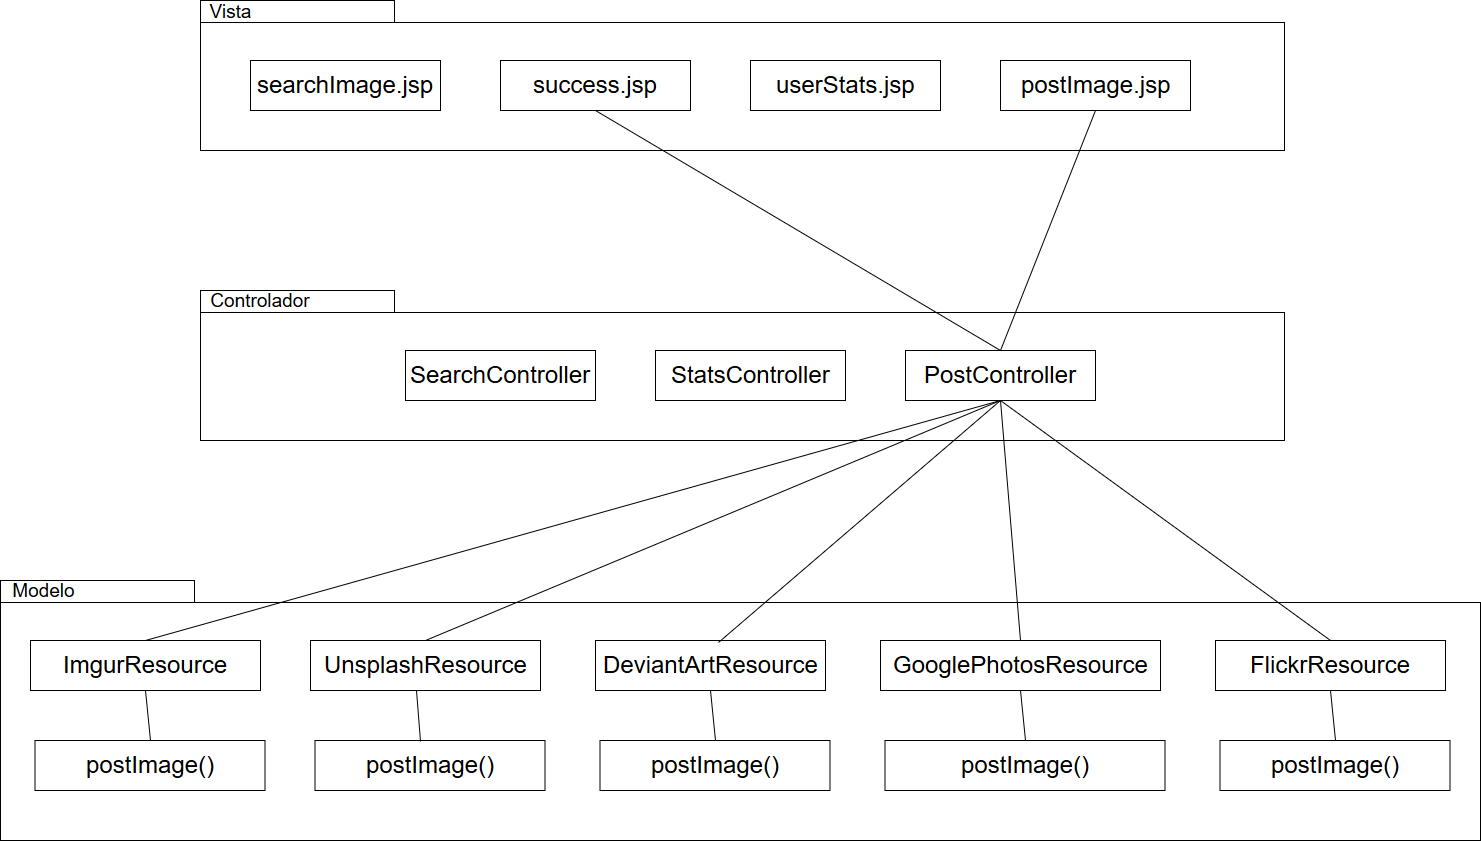

The diagram above was exported from draw.io. Its source (the exported page's mxGraphModel, read from the mxfile embedded in the PNG):
<mxGraphModel dx="2221" dy="737" grid="1" gridSize="10" guides="1" tooltips="1" connect="1" arrows="1" fold="1" page="1" pageScale="1" pageWidth="827" pageHeight="1169" background="#ffffff" math="0" shadow="0">
  <root>
    <mxCell id="0" />
    <mxCell id="1" parent="0" />
    <mxCell id="6e0c8c40b5770093-72" value="" style="shape=folder;fontStyle=1;spacingTop=10;tabWidth=194;tabHeight=22;tabPosition=left;html=1;rounded=0;shadow=0;comic=0;labelBackgroundColor=none;strokeColor=#000000;strokeWidth=1;fillColor=none;fontFamily=Verdana;fontSize=10;fontColor=#000000;align=center;" parent="1" vertex="1">
      <mxGeometry x="-290" y="30" width="1084" height="150" as="geometry" />
    </mxCell>
    <mxCell id="g00if24EPybIA3mwG0NS-2" value="&lt;font style=&quot;font-size: 24px&quot;&gt;searchImage.jsp&lt;/font&gt;" style="html=1;" parent="1" vertex="1">
      <mxGeometry x="-240" y="90" width="190" height="50" as="geometry" />
    </mxCell>
    <mxCell id="g00if24EPybIA3mwG0NS-3" value="&lt;font style=&quot;font-size: 24px&quot;&gt;success.jsp&lt;/font&gt;" style="html=1;" parent="1" vertex="1">
      <mxGeometry x="10" y="90" width="190" height="50" as="geometry" />
    </mxCell>
    <mxCell id="g00if24EPybIA3mwG0NS-4" value="&lt;font style=&quot;font-size: 24px&quot;&gt;userStats.jsp&lt;/font&gt;" style="html=1;" parent="1" vertex="1">
      <mxGeometry x="260" y="90" width="190" height="50" as="geometry" />
    </mxCell>
    <mxCell id="g00if24EPybIA3mwG0NS-7" value="" style="shape=folder;fontStyle=1;spacingTop=10;tabWidth=194;tabHeight=22;tabPosition=left;html=1;rounded=0;shadow=0;comic=0;labelBackgroundColor=none;strokeColor=#000000;strokeWidth=1;fillColor=none;fontFamily=Verdana;fontSize=10;fontColor=#000000;align=center;" parent="1" vertex="1">
      <mxGeometry x="-290" y="320" width="1084" height="150" as="geometry" />
    </mxCell>
    <mxCell id="g00if24EPybIA3mwG0NS-8" value="&lt;font style=&quot;font-size: 24px&quot;&gt;SearchController&lt;/font&gt;" style="html=1;" parent="1" vertex="1">
      <mxGeometry x="-85" y="380" width="190" height="50" as="geometry" />
    </mxCell>
    <mxCell id="g00if24EPybIA3mwG0NS-9" value="&lt;font style=&quot;font-size: 24px&quot;&gt;StatsController&lt;/font&gt;" style="html=1;" parent="1" vertex="1">
      <mxGeometry x="165" y="380" width="190" height="50" as="geometry" />
    </mxCell>
    <mxCell id="g00if24EPybIA3mwG0NS-10" value="&lt;font style=&quot;font-size: 24px&quot;&gt;PostController&lt;/font&gt;" style="html=1;" parent="1" vertex="1">
      <mxGeometry x="415" y="380" width="190" height="50" as="geometry" />
    </mxCell>
    <mxCell id="g00if24EPybIA3mwG0NS-13" value="&lt;font style=&quot;font-size: 24px&quot;&gt;postImage.jsp&lt;/font&gt;" style="html=1;" parent="1" vertex="1">
      <mxGeometry x="510" y="90" width="190" height="50" as="geometry" />
    </mxCell>
    <mxCell id="g00if24EPybIA3mwG0NS-14" value="" style="shape=folder;fontStyle=1;spacingTop=10;tabWidth=194;tabHeight=22;tabPosition=left;html=1;rounded=0;shadow=0;comic=0;labelBackgroundColor=none;strokeColor=#000000;strokeWidth=1;fillColor=none;fontFamily=Verdana;fontSize=10;fontColor=#000000;align=center;" parent="1" vertex="1">
      <mxGeometry x="-490" y="610" width="1480" height="260" as="geometry" />
    </mxCell>
    <mxCell id="g00if24EPybIA3mwG0NS-15" value="&lt;font style=&quot;font-size: 24px&quot;&gt;ImgurResource&lt;/font&gt;" style="html=1;" parent="1" vertex="1">
      <mxGeometry x="-460" y="670" width="230" height="50" as="geometry" />
    </mxCell>
    <mxCell id="g00if24EPybIA3mwG0NS-16" value="&lt;font style=&quot;font-size: 24px&quot;&gt;UnsplashResource&lt;/font&gt;" style="html=1;" parent="1" vertex="1">
      <mxGeometry x="-180" y="670" width="230" height="50" as="geometry" />
    </mxCell>
    <mxCell id="g00if24EPybIA3mwG0NS-17" value="&lt;span style=&quot;font-size: 24px&quot;&gt;DeviantArtResource&lt;/span&gt;" style="html=1;" parent="1" vertex="1">
      <mxGeometry x="105" y="670" width="230" height="50" as="geometry" />
    </mxCell>
    <mxCell id="g00if24EPybIA3mwG0NS-18" value="&lt;font style=&quot;font-size: 24px&quot;&gt;GooglePhotosResource&lt;/font&gt;" style="html=1;" parent="1" vertex="1">
      <mxGeometry x="390" y="670" width="280" height="50" as="geometry" />
    </mxCell>
    <mxCell id="g00if24EPybIA3mwG0NS-19" value="&lt;font style=&quot;font-size: 24px&quot;&gt;FlickrResource&lt;/font&gt;" style="html=1;" parent="1" vertex="1">
      <mxGeometry x="725" y="670" width="230" height="50" as="geometry" />
    </mxCell>
    <mxCell id="g00if24EPybIA3mwG0NS-20" value="&lt;font style=&quot;font-size: 24px&quot;&gt;postImage()&lt;/font&gt;" style="html=1;" parent="1" vertex="1">
      <mxGeometry x="-455.5" y="770" width="230" height="50" as="geometry" />
    </mxCell>
    <mxCell id="g00if24EPybIA3mwG0NS-21" value="&lt;font style=&quot;font-size: 24px&quot;&gt;&lt;font style=&quot;font-size: 24px&quot;&gt;postImage&lt;/font&gt;()&lt;/font&gt;" style="html=1;" parent="1" vertex="1">
      <mxGeometry x="-175.5" y="770" width="230" height="50" as="geometry" />
    </mxCell>
    <mxCell id="g00if24EPybIA3mwG0NS-22" value="&lt;font style=&quot;font-size: 24px&quot;&gt;postImage()&lt;/font&gt;" style="html=1;" parent="1" vertex="1">
      <mxGeometry x="109.5" y="770" width="230" height="50" as="geometry" />
    </mxCell>
    <mxCell id="g00if24EPybIA3mwG0NS-23" value="&lt;font style=&quot;font-size: 24px&quot;&gt;postImage()&lt;/font&gt;" style="html=1;" parent="1" vertex="1">
      <mxGeometry x="394.5" y="770" width="280" height="50" as="geometry" />
    </mxCell>
    <mxCell id="g00if24EPybIA3mwG0NS-24" value="&lt;font style=&quot;font-size: 24px&quot;&gt;postImage()&lt;/font&gt;" style="html=1;" parent="1" vertex="1">
      <mxGeometry x="729.5" y="770" width="230" height="50" as="geometry" />
    </mxCell>
    <mxCell id="dt3K8J3tDlSnhYRttBVR-1" value="&lt;font style=&quot;font-size: 19px&quot;&gt;Vista&lt;/font&gt;" style="text;html=1;strokeColor=none;fillColor=none;align=center;verticalAlign=middle;whiteSpace=wrap;rounded=0;" parent="1" vertex="1">
      <mxGeometry x="-280" y="32" width="40" height="20" as="geometry" />
    </mxCell>
    <mxCell id="dt3K8J3tDlSnhYRttBVR-2" value="&lt;font style=&quot;font-size: 19px&quot;&gt;Controlador&lt;/font&gt;" style="text;html=1;strokeColor=none;fillColor=none;align=center;verticalAlign=middle;whiteSpace=wrap;rounded=0;" parent="1" vertex="1">
      <mxGeometry x="-251" y="321" width="40" height="20" as="geometry" />
    </mxCell>
    <mxCell id="dt3K8J3tDlSnhYRttBVR-6" value="&lt;font style=&quot;font-size: 19px&quot;&gt;Modelo&lt;/font&gt;" style="text;html=1;strokeColor=none;fillColor=none;align=center;verticalAlign=middle;whiteSpace=wrap;rounded=0;" parent="1" vertex="1">
      <mxGeometry x="-467" y="611" width="40" height="20" as="geometry" />
    </mxCell>
    <mxCell id="Swqlzgtv1aiGDoix11ZV-1" value="" style="endArrow=none;html=1;entryX=0.5;entryY=1;entryDx=0;entryDy=0;exitX=0.5;exitY=0;exitDx=0;exitDy=0;" edge="1" parent="1" source="g00if24EPybIA3mwG0NS-10" target="g00if24EPybIA3mwG0NS-3">
      <mxGeometry width="50" height="50" relative="1" as="geometry">
        <mxPoint x="200" y="250" as="sourcePoint" />
        <mxPoint x="250" y="200" as="targetPoint" />
      </mxGeometry>
    </mxCell>
    <mxCell id="Swqlzgtv1aiGDoix11ZV-2" value="" style="endArrow=none;html=1;entryX=0.5;entryY=1;entryDx=0;entryDy=0;exitX=0.5;exitY=0;exitDx=0;exitDy=0;" edge="1" parent="1" source="g00if24EPybIA3mwG0NS-10" target="g00if24EPybIA3mwG0NS-13">
      <mxGeometry width="50" height="50" relative="1" as="geometry">
        <mxPoint x="430" y="290" as="sourcePoint" />
        <mxPoint x="480" y="240" as="targetPoint" />
      </mxGeometry>
    </mxCell>
    <mxCell id="Swqlzgtv1aiGDoix11ZV-3" value="" style="endArrow=none;html=1;exitX=0.5;exitY=0;exitDx=0;exitDy=0;" edge="1" parent="1" source="g00if24EPybIA3mwG0NS-19">
      <mxGeometry width="50" height="50" relative="1" as="geometry">
        <mxPoint x="500" y="540" as="sourcePoint" />
        <mxPoint x="510" y="430" as="targetPoint" />
      </mxGeometry>
    </mxCell>
    <mxCell id="Swqlzgtv1aiGDoix11ZV-4" value="" style="endArrow=none;html=1;exitX=0.5;exitY=0;exitDx=0;exitDy=0;" edge="1" parent="1" source="g00if24EPybIA3mwG0NS-18">
      <mxGeometry width="50" height="50" relative="1" as="geometry">
        <mxPoint x="440" y="540" as="sourcePoint" />
        <mxPoint x="510" y="430" as="targetPoint" />
      </mxGeometry>
    </mxCell>
    <mxCell id="Swqlzgtv1aiGDoix11ZV-5" value="" style="endArrow=none;html=1;exitX=0.535;exitY=0.04;exitDx=0;exitDy=0;exitPerimeter=0;" edge="1" parent="1" source="g00if24EPybIA3mwG0NS-17">
      <mxGeometry width="50" height="50" relative="1" as="geometry">
        <mxPoint x="280" y="580" as="sourcePoint" />
        <mxPoint x="510" y="430" as="targetPoint" />
      </mxGeometry>
    </mxCell>
    <mxCell id="Swqlzgtv1aiGDoix11ZV-6" value="" style="endArrow=none;html=1;entryX=0.5;entryY=1;entryDx=0;entryDy=0;exitX=0.5;exitY=0;exitDx=0;exitDy=0;" edge="1" parent="1" source="g00if24EPybIA3mwG0NS-16" target="g00if24EPybIA3mwG0NS-10">
      <mxGeometry width="50" height="50" relative="1" as="geometry">
        <mxPoint x="190" y="610" as="sourcePoint" />
        <mxPoint x="240" y="560" as="targetPoint" />
      </mxGeometry>
    </mxCell>
    <mxCell id="Swqlzgtv1aiGDoix11ZV-7" value="" style="endArrow=none;html=1;exitX=0.5;exitY=0;exitDx=0;exitDy=0;" edge="1" parent="1" source="g00if24EPybIA3mwG0NS-15">
      <mxGeometry width="50" height="50" relative="1" as="geometry">
        <mxPoint x="-140" y="620" as="sourcePoint" />
        <mxPoint x="510" y="430" as="targetPoint" />
      </mxGeometry>
    </mxCell>
    <mxCell id="Swqlzgtv1aiGDoix11ZV-8" value="" style="endArrow=none;html=1;entryX=0.5;entryY=1;entryDx=0;entryDy=0;exitX=0.5;exitY=0;exitDx=0;exitDy=0;" edge="1" parent="1" source="g00if24EPybIA3mwG0NS-20" target="g00if24EPybIA3mwG0NS-15">
      <mxGeometry width="50" height="50" relative="1" as="geometry">
        <mxPoint x="-580" y="810" as="sourcePoint" />
        <mxPoint x="-530" y="760" as="targetPoint" />
      </mxGeometry>
    </mxCell>
    <mxCell id="Swqlzgtv1aiGDoix11ZV-9" value="" style="endArrow=none;html=1;entryX=0.461;entryY=1;entryDx=0;entryDy=0;entryPerimeter=0;exitX=0.459;exitY=0.02;exitDx=0;exitDy=0;exitPerimeter=0;" edge="1" parent="1" source="g00if24EPybIA3mwG0NS-21" target="g00if24EPybIA3mwG0NS-16">
      <mxGeometry width="50" height="50" relative="1" as="geometry">
        <mxPoint x="-180" y="790" as="sourcePoint" />
        <mxPoint x="-130" y="740" as="targetPoint" />
      </mxGeometry>
    </mxCell>
    <mxCell id="Swqlzgtv1aiGDoix11ZV-10" value="" style="endArrow=none;html=1;entryX=0.5;entryY=1;entryDx=0;entryDy=0;exitX=0.5;exitY=0;exitDx=0;exitDy=0;" edge="1" parent="1" source="g00if24EPybIA3mwG0NS-22" target="g00if24EPybIA3mwG0NS-17">
      <mxGeometry width="50" height="50" relative="1" as="geometry">
        <mxPoint x="60" y="810" as="sourcePoint" />
        <mxPoint x="110" y="760" as="targetPoint" />
      </mxGeometry>
    </mxCell>
    <mxCell id="Swqlzgtv1aiGDoix11ZV-11" value="" style="endArrow=none;html=1;entryX=0.5;entryY=1;entryDx=0;entryDy=0;exitX=0.5;exitY=0;exitDx=0;exitDy=0;" edge="1" parent="1" source="g00if24EPybIA3mwG0NS-23" target="g00if24EPybIA3mwG0NS-18">
      <mxGeometry width="50" height="50" relative="1" as="geometry">
        <mxPoint x="450" y="920" as="sourcePoint" />
        <mxPoint x="500" y="870" as="targetPoint" />
      </mxGeometry>
    </mxCell>
    <mxCell id="Swqlzgtv1aiGDoix11ZV-12" value="" style="endArrow=none;html=1;entryX=0.5;entryY=1;entryDx=0;entryDy=0;exitX=0.5;exitY=0;exitDx=0;exitDy=0;" edge="1" parent="1" source="g00if24EPybIA3mwG0NS-24" target="g00if24EPybIA3mwG0NS-19">
      <mxGeometry width="50" height="50" relative="1" as="geometry">
        <mxPoint x="730" y="940" as="sourcePoint" />
        <mxPoint x="780" y="890" as="targetPoint" />
      </mxGeometry>
    </mxCell>
  </root>
</mxGraphModel>